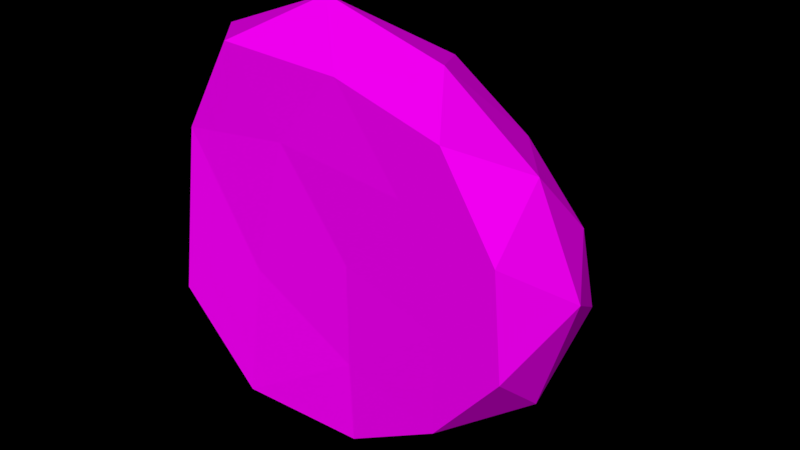 # Source: Rock_1_.blend  (saved by Blender 2.79.0; exported with 4.5.12 LTS)
import bpy
from mathutils import Matrix  # noqa: F401  (used for matrix-valued properties, if any)

bpy.ops.wm.read_factory_settings(use_empty=True)
scene = bpy.context.scene
scene.name = 'Scene'

# ---- collections
col_collection_1 = bpy.data.collections.new('Collection 1'); scene.collection.children.link(col_collection_1)

# ---- images (referenced by path relative to the original .blend; pixels are not part of the script)
import os
ASSET_DIR = os.environ.get("B2B_ASSET_DIR", "")  # directory of the original .blend (textures are referenced by path, not embedded)
HERE = os.path.dirname(os.path.abspath(__file__))  # packed textures are extracted next to this script under _unpacked/

def load_image(name, relpath, width, height, colorspace="sRGB"):
    """Load a texture the original file referenced (path relative to the .blend, or extracted next to this script)."""
    p = next((c for c in (os.path.join(HERE, relpath), os.path.join(ASSET_DIR, relpath)) if relpath and os.path.exists(c)), "")
    if p:
        img = bpy.data.images.load(p, check_existing=True)
        img.name = name
    else:  # same state as the original file: an image datablock whose file is absent (Cycles renders it pink)
        img = bpy.data.images.new(name, width, height)
        img.source = "FILE"
        img.filepath = "//" + (relpath or name)
    img.colorspace_settings.name = colorspace
    return img
img_colors_png_017 = load_image('colors.png.017', 'Textures/colors.png', 1024, 1024, 'sRGB')

# ---- materials (node trees are filled in below, after node groups)
mat_rock = bpy.data.materials.new('Rock')
mat_rock.alpha_threshold = 0.0
mat_rock.roughness = 0.5

# ---- material node trees
mat_rock.use_nodes = True; mat_rock.node_tree.nodes.clear()
_N = mat_rock.node_tree.nodes; _L = mat_rock.node_tree.links
n0 = _N.new('ShaderNodeOutputMaterial'); n0.name = 'Material Output'; n0.location = (300, 300)
n1 = _N.new('ShaderNodeBsdfDiffuse'); n1.name = 'Diffuse BSDF'; n1.location = (10, 300)
n2 = _N.new('ShaderNodeTexImage'); n2.name = 'Image Texture'; n2.location = (-240, 278)
n2.width = 140
n2.image = img_colors_png_017
_L.new(n1.outputs[0], n0.inputs[0])
_L.new(n2.outputs[0], n1.inputs[0])
n0.is_active_output = True

# ---- world
world_world = bpy.data.worlds.new('World'); scene.world = world_world
world_world.color = (0.0, 0.0, 0.0)
world_world.use_sun_shadow = False
world_world.sun_shadow_jitter_overblur = 0.0
world_world.cycles.sampling_method = 'MANUAL'

# ---- meshes
me_icosphere_002 = bpy.data.meshes.new('Icosphere.002')
me_icosphere_002.from_pydata([(-5.269e-07, -1.508e-13, 8.133e-08), (0.02647, -0.004611, -0.9498), (0.8538, 2.41e-07, -0.2666), (0.5174, 1.686e-07, 0.7296), (-0.6273, -0.07313, 0.9417), (-0.9728, -0.1309, -0.409), (0.5368, 0.7966, -0.7218), (0.7966, 0.6975, 0.1799), (0.02515, 0.7454, 0.8073), (-0.9185, 0.728, 0.4566), (-0.5196, 0.7593, -0.7966), (0.1088, 1.045, -0.1278), (0.5018, 1.417e-07, -0.1567), (0.005694, -0.002092, -0.529), (0.5079, 1.301e-07, -0.6824), (-0.5837, -0.09432, -0.8838), (-0.5238, -0.05117, -0.1832), (0.3041, 9.909e-08, 0.4289), (0.8059, 2.407e-07, 0.2722), (-0.3534, -0.03007, 0.5174), (-0.02782, -0.0152, 0.8931), (-0.9039, -0.07531, 0.4641), (-0.2731, 0.3339, -1.099), (-1.029, 0.2109, -0.7517), (0.8157, 0.3634, -0.5784), (0.326, 0.3622, -0.9678), (0.7807, 0.3273, 0.5552), (0.9999, 0.3634, 0.01153), (-0.3679, 0.3118, 1.115), (0.2816, 0.3304, 0.9207), (-1.132, 0.2279, 0.04514), (-0.942, 0.2517, 0.8898), (0.05861, 0.8983, -0.8571), (0.7977, 0.8389, -0.2943), (0.4498, 0.7441, 0.5143), (-0.4822, 0.8512, 0.7855), (-0.8773, 0.8069, -0.3016), (0.3415, 1.013, -0.5035), (-0.2355, 1.03, -0.4743), (0.5083, 0.913, -0.02135), (0.09057, 0.989, 0.3772), (-0.3898, 1.017, 0.1129)], [], [(0, 13, 12), (1, 13, 15), (0, 12, 17), (0, 17, 19), (0, 19, 16), (1, 15, 22), (2, 14, 24), (3, 18, 26), (4, 20, 28), (5, 21, 30), (1, 22, 25), (2, 24, 27), (3, 26, 29), (4, 28, 31), (5, 30, 23), (6, 32, 37), (7, 33, 39), (8, 34, 40), (9, 35, 41), (10, 36, 38), (38, 41, 11), (38, 36, 41), (36, 9, 41), (41, 40, 11), (41, 35, 40), (35, 8, 40), (40, 39, 11), (40, 34, 39), (34, 7, 39), (39, 37, 11), (39, 33, 37), (33, 6, 37), (37, 38, 11), (37, 32, 38), (32, 10, 38), (23, 36, 10), (23, 30, 36), (30, 9, 36), (31, 35, 9), (31, 28, 35), (28, 8, 35), (29, 34, 8), (29, 26, 34), (26, 7, 34), (27, 33, 7), (27, 24, 33), (24, 6, 33), (25, 32, 6), (25, 22, 32), (22, 10, 32), (30, 31, 9), (30, 21, 31), (21, 4, 31), (28, 29, 8), (28, 20, 29), (20, 3, 29), (26, 27, 7), (26, 18, 27), (18, 2, 27), (24, 25, 6), (24, 14, 25), (14, 1, 25), (22, 23, 10), (22, 15, 23), (15, 5, 23), (16, 21, 5), (16, 19, 21), (19, 4, 21), (19, 20, 4), (19, 17, 20), (17, 3, 20), (17, 18, 3), (17, 12, 18), (12, 2, 18), (15, 16, 5), (15, 13, 16), (13, 0, 16), (12, 14, 2), (12, 13, 14), (13, 1, 14)])
_uv = me_icosphere_002.uv_layers.new(name='UVMap')
_uv.uv.foreach_set('vector', [0.3292, 0.8337, 0.3288, 0.8428, 0.3208, 0.8361, 0.3281, 0.85, 0.3288, 0.8428, 0.3384, 0.8493, 0.3292, 0.8337, 0.3208, 0.8361, 0.3244, 0.8262, 0.3292, 0.8337, 0.3244, 0.8262, 0.3355, 0.8251, 0.3292, 0.8337, 0.3355, 0.8251, 0.3379, 0.8373, 0.3285, 0.8648, 0.3299, 0.8753, 0.3221, 0.8697, 0.3328, 0.85, 0.3302, 0.8563, 0.3253, 0.8506, 0.3711, 0.8387, 0.3702, 0.83, 0.3765, 0.8335, 0.3404, 0.818, 0.3303, 0.8184, 0.3358, 0.8148, 0.3639, 0.8707, 0.3637, 0.8558, 0.3675, 0.8619, 0.3285, 0.8648, 0.3221, 0.8697, 0.3228, 0.8593, 0.3679, 0.8211, 0.3719, 0.8148, 0.3755, 0.8237, 0.3453, 0.8612, 0.3495, 0.8551, 0.3493, 0.8653, 0.3492, 0.8807, 0.3512, 0.8768, 0.3558, 0.8844, 0.3639, 0.8707, 0.3675, 0.8619, 0.3693, 0.8756, 0.3531, 0.8187, 0.3608, 0.8223, 0.3534, 0.8247, 0.3575, 0.8513, 0.3634, 0.8478, 0.3637, 0.8539, 0.3572, 0.8675, 0.3572, 0.8589, 0.3637, 0.8629, 0.3605, 0.8471, 0.3514, 0.8478, 0.3569, 0.8396, 0.3679, 0.8278, 0.3676, 0.8378, 0.3607, 0.8308, 0.3607, 0.8308, 0.3569, 0.8396, 0.3526, 0.8319, 0.3607, 0.8308, 0.3676, 0.8378, 0.3569, 0.8396, 0.3786, 0.8667, 0.3758, 0.854, 0.3844, 0.8597, 0.3569, 0.8396, 0.3478, 0.838, 0.3526, 0.8319, 0.3569, 0.8396, 0.3514, 0.8478, 0.3478, 0.838, 0.3618, 0.875, 0.3572, 0.8675, 0.3637, 0.8629, 0.3478, 0.838, 0.3463, 0.8285, 0.3526, 0.8319, 0.3637, 0.8629, 0.3572, 0.8589, 0.3637, 0.8539, 0.3572, 0.8589, 0.3575, 0.8513, 0.3637, 0.8539, 0.3463, 0.8285, 0.3534, 0.8247, 0.3526, 0.8319, 0.3463, 0.8285, 0.3453, 0.8217, 0.3534, 0.8247, 0.3453, 0.8217, 0.3531, 0.8187, 0.3534, 0.8247, 0.3534, 0.8247, 0.3607, 0.8308, 0.3526, 0.8319, 0.3534, 0.8247, 0.3608, 0.8223, 0.3607, 0.8308, 0.3608, 0.8223, 0.3679, 0.8278, 0.3607, 0.8308, 0.3693, 0.8756, 0.3786, 0.8667, 0.3812, 0.8756, 0.3693, 0.8756, 0.3675, 0.8619, 0.3786, 0.8667, 0.3675, 0.8619, 0.3758, 0.854, 0.3786, 0.8667, 0.3677, 0.8478, 0.3801, 0.8486, 0.3758, 0.854, 0.3558, 0.8844, 0.3512, 0.8768, 0.3618, 0.875, 0.3512, 0.8768, 0.3572, 0.8675, 0.3618, 0.875, 0.3493, 0.8653, 0.3572, 0.8589, 0.3572, 0.8675, 0.3493, 0.8653, 0.3495, 0.8551, 0.3572, 0.8589, 0.3495, 0.8551, 0.3575, 0.8513, 0.3572, 0.8589, 0.3755, 0.8237, 0.3805, 0.8177, 0.3805, 0.826, 0.3755, 0.8237, 0.3719, 0.8148, 0.3805, 0.8177, 0.3482, 0.8148, 0.3531, 0.8187, 0.3453, 0.8217, 0.3228, 0.8593, 0.3148, 0.8632, 0.3175, 0.855, 0.3228, 0.8593, 0.3221, 0.8697, 0.3148, 0.8632, 0.3679, 0.8188, 0.3679, 0.8278, 0.3608, 0.8223, 0.3675, 0.8619, 0.3677, 0.8478, 0.3758, 0.854, 0.3675, 0.8619, 0.3637, 0.8558, 0.3677, 0.8478, 0.3447, 0.8264, 0.3404, 0.818, 0.3453, 0.8191, 0.3512, 0.8768, 0.3493, 0.8653, 0.3572, 0.8675, 0.3512, 0.8768, 0.3469, 0.8708, 0.3493, 0.8653, 0.3469, 0.8708, 0.3453, 0.8612, 0.3493, 0.8653, 0.3765, 0.8335, 0.3755, 0.8237, 0.3805, 0.826, 0.3765, 0.8335, 0.3702, 0.83, 0.3755, 0.8237, 0.3702, 0.83, 0.3679, 0.8211, 0.3755, 0.8237, 0.3253, 0.8506, 0.3228, 0.8593, 0.3175, 0.855, 0.3253, 0.8506, 0.3302, 0.8563, 0.3228, 0.8593, 0.3302, 0.8563, 0.3285, 0.8648, 0.3228, 0.8593, 0.3221, 0.8697, 0.3255, 0.8825, 0.3169, 0.8732, 0.3221, 0.8697, 0.3299, 0.8753, 0.3255, 0.8825, 0.3299, 0.8753, 0.3328, 0.8816, 0.3255, 0.8825, 0.3379, 0.8373, 0.3447, 0.8264, 0.3453, 0.8415, 0.3379, 0.8373, 0.3355, 0.8251, 0.3447, 0.8264, 0.3355, 0.8251, 0.3404, 0.818, 0.3447, 0.8264, 0.3355, 0.8251, 0.3303, 0.8184, 0.3404, 0.818, 0.3355, 0.8251, 0.3244, 0.8262, 0.3303, 0.8184, 0.3244, 0.8262, 0.3211, 0.8208, 0.3303, 0.8184, 0.3244, 0.8262, 0.316, 0.8285, 0.3211, 0.8208, 0.3244, 0.8262, 0.3208, 0.8361, 0.316, 0.8285, 0.3208, 0.8361, 0.3148, 0.8377, 0.316, 0.8285, 0.3384, 0.8493, 0.3379, 0.8373, 0.3453, 0.8415, 0.3384, 0.8493, 0.3288, 0.8428, 0.3379, 0.8373, 0.3288, 0.8428, 0.3292, 0.8337, 0.3379, 0.8373, 0.3208, 0.8361, 0.3203, 0.8451, 0.3148, 0.8377, 0.3208, 0.8361, 0.3288, 0.8428, 0.3203, 0.8451, 0.3288, 0.8428, 0.3281, 0.85, 0.3203, 0.8451])
me_icosphere_002.materials.append(mat_rock)
me_icosphere_002.use_remesh_preserve_volume = False
me_icosphere_002.use_remesh_preserve_attributes = False
me_icosphere_002.use_mirror_vertex_groups = False
me_icosphere_002.update()

# ---- objects
ob_rock__1 = bpy.data.objects.new('Rock (1)', me_icosphere_002)

# ---- transforms, parenting, visibility, modifiers, constraints
ob_rock__1.location = (0.0, 0.0, 0.0)
ob_rock__1.scale = (0.6847, 0.6847, 0.6847)
ob_rock__1.lineart.crease_threshold = 0.0

# ---- collection membership
col_collection_1.objects.link(ob_rock__1)

# ---- scene / render settings (as saved in the file)
scene.frame_start = 1; scene.frame_end = 250; scene.frame_set(1)
scene.render.engine = 'CYCLES'
scene.render.dither_intensity = 0.0
scene.cycles.use_denoising = False
scene.cycles.samples = 150
scene.cycles.sampling_pattern = 'TABULATED_SOBOL'
scene.cycles.use_adaptive_sampling = False
scene.cycles.use_light_tree = False
scene.cycles.blur_glossy = 0.0
scene.cycles.sample_clamp_indirect = 0.0
scene.view_settings.view_transform = 'Standard'
bpy.context.view_layer.update()

# ---- added for rendering (the .blend has no active camera and no usable light): camera, sun
cam_auto = bpy.data.cameras.new('AutoCamera')
cam_auto.lens = 50.0
cam_auto.sensor_width = 36.0
cam_auto.clip_end = 1000.0
ob_auto_camera = bpy.data.objects.new('AutoCamera', cam_auto)
scene.collection.objects.link(ob_auto_camera)
ob_auto_camera.location = (2.03915, -2.18834, 1.67293)
ob_auto_camera.rotation_euler = (1.09748, -7.21219e-08, 0.694738)
scene.camera = ob_auto_camera
light_auto_sun = bpy.data.lights.new('AutoSun', 'SUN')
light_auto_sun.energy = 3.0
light_auto_sun.angle = 0.0523599
ob_auto_sun = bpy.data.objects.new('AutoSun', light_auto_sun)
scene.collection.objects.link(ob_auto_sun)
ob_auto_sun.rotation_euler = (0.872665, 0.174533, 0.523599)
bpy.context.view_layer.update()
